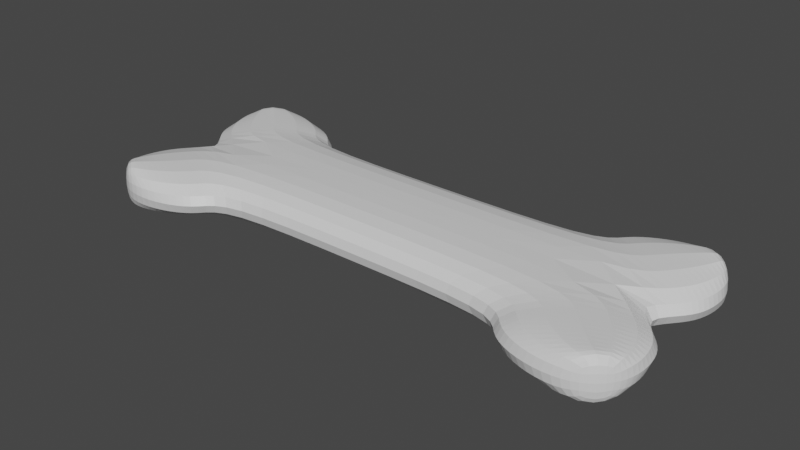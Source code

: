 # Source: treat.blend  (saved by Blender 2.92.15; exported with 4.5.12 LTS)
import bpy
from mathutils import Matrix  # noqa: F401  (used for matrix-valued properties, if any)

bpy.ops.wm.read_factory_settings(use_empty=True)
scene = bpy.context.scene
scene.name = 'Scene'

# ---- collections
col_collection = bpy.data.collections.new('Collection'); scene.collection.children.link(col_collection)

# ---- materials (node trees are filled in below, after node groups)
mat_material = bpy.data.materials.new('Material')
mat_material.alpha_threshold = 0.0
mat_material.use_transparent_shadow = False
mat_material.line_color = (0.0, 0.0, 0.0, 1.0)

# ---- material node trees
mat_material.use_nodes = True; mat_material.node_tree.nodes.clear()
_N = mat_material.node_tree.nodes; _L = mat_material.node_tree.links
n0 = _N.new('ShaderNodeOutputMaterial'); n0.name = 'Material Output'; n0.location = (300, 300)
n1 = _N.new('ShaderNodeBsdfPrincipled'); n1.name = 'Principled BSDF'; n1.location = (10, 300)
n1.distribution = 'GGX'
n1.subsurface_method = 'BURLEY'
n1.inputs[2].default_value = 0.4
n1.inputs[3].default_value = 1.45
n1.inputs[27].default_value = (0.0, 0.0, 0.0, 1.0)
n1.inputs[28].default_value = 1.0
_L.new(n1.outputs[0], n0.inputs[0])
n0.is_active_output = True

# ---- world
world_world = bpy.data.worlds.new('World'); scene.world = world_world
world_world.use_nodes = True; world_world.node_tree.nodes.clear()
_N = world_world.node_tree.nodes; _L = world_world.node_tree.links
n0 = _N.new('ShaderNodeOutputWorld'); n0.name = 'World Output'; n0.location = (300, 300)
n1 = _N.new('ShaderNodeBackground'); n1.name = 'Background'; n1.location = (10, 300)
n1.inputs[0].default_value = (0.05088, 0.05088, 0.05088, 1.0)
_L.new(n1.outputs[0], n0.inputs[0])
n0.is_active_output = True
world_world.color = (0.05088, 0.05088, 0.05088)
world_world.use_sun_shadow = False
world_world.sun_shadow_jitter_overblur = 0.0

# ---- meshes
me_cube = bpy.data.meshes.new('Cube')
me_cube.from_pydata([(0.1924, 0.09112, 0.03061), (0.1924, 0.09112, -0.03061), (0.2083, 0.1234, 0.03061), (0.2083, 0.1234, -0.03061), (0.0, 0.09112, 0.03061), (0.0, 0.09112, -0.03061), (0.2406, 0.1419, -0.03061), (0.2406, 0.1419, 0.03061), (0.2861, 0.1495, -0.03061), (0.2861, 0.1495, 0.03061), (0.3292, 0.1408, -0.03061), (0.3292, 0.1408, 0.03061), (0.3537, 0.1168, -0.03061), (0.3537, 0.1168, 0.03061), (0.3665, 0.08706, -0.03061), (0.3665, 0.08706, 0.03061), (0.3665, 0.05173, -0.03061), (0.3665, 0.05173, 0.03061), (0.3563, 0.02714, -0.03061), (0.3563, 0.02714, 0.03061), (0.3261, 0.0, -0.03061), (0.3261, 0.0, 0.03061), (0.0, 0.0, -0.03061), (0.0, 0.0, 0.03061)], [], [(10, 11, 13, 12), (6, 7, 9, 8), (3, 2, 7, 6), (8, 9, 11, 10), (1, 0, 2, 3), (5, 4, 0, 1), (12, 13, 15, 14), (14, 15, 17, 16), (16, 17, 19, 18), (18, 19, 21, 20), (5, 1, 20, 22), (3, 18, 20, 1), (6, 16, 18, 3), (8, 14, 16, 6), (10, 12, 14, 8), (23, 21, 0, 4), (0, 21, 19, 2), (2, 19, 17, 7), (7, 17, 15, 9), (9, 15, 13, 11)])
_uv = me_cube.uv_layers.new(name='UVMap')
_uv.uv.foreach_set('vector', [0.375, 0.75, 0.625, 0.75, 0.625, 0.75, 0.375, 0.75, 0.375, 0.75, 0.625, 0.75, 0.625, 0.75, 0.375, 0.75, 0.375, 0.75, 0.625, 0.75, 0.625, 0.75, 0.375, 0.75, 0.375, 0.75, 0.625, 0.75, 0.625, 0.75, 0.375, 0.75, 0.375, 0.5, 0.625, 0.5, 0.625, 0.75, 0.375, 0.75, 0.375, 0.25, 0.625, 0.25, 0.625, 0.5, 0.375, 0.5, 0.375, 0.75, 0.625, 0.75, 0.625, 0.75, 0.375, 0.75, 0.375, 0.75, 0.625, 0.75, 0.625, 0.75, 0.375, 0.75, 0.375, 0.75, 0.625, 0.75, 0.625, 0.75, 0.375, 0.75, 0.375, 0.75, 0.625, 0.75, 0.625, 0.75, 0.375, 0.75, 0.375, 0.25, 0.375, 0.5, 0.0, 0.0, 0.0, 0.0, 0.375, 0.75, 0.375, 0.75, 0.375, 0.75, 0.375, 0.5, 0.375, 0.75, 0.375, 0.75, 0.375, 0.75, 0.375, 0.75, 0.375, 0.75, 0.375, 0.75, 0.375, 0.75, 0.375, 0.75, 0.375, 0.75, 0.375, 0.75, 0.375, 0.75, 0.375, 0.75, 0.0, 0.0, 0.0, 0.0, 0.625, 0.5, 0.625, 0.25, 0.625, 0.5, 0.0, 0.0, 0.625, 0.75, 0.625, 0.75, 0.625, 0.75, 0.625, 0.75, 0.625, 0.75, 0.625, 0.75, 0.625, 0.75, 0.625, 0.75, 0.625, 0.75, 0.625, 0.75, 0.625, 0.75, 0.625, 0.75, 0.625, 0.75, 0.625, 0.75])
me_cube.materials.append(mat_material)
me_cube.use_remesh_preserve_volume = False
me_cube.use_remesh_preserve_attributes = False
me_cube.use_mirror_vertex_groups = False
me_cube.update()

# ---- objects
ob_cube = bpy.data.objects.new('Cube', me_cube)

# ---- transforms, parenting, visibility, modifiers, constraints
ob_cube.location = (0.0, 0.0, 0.0)
ob_cube.lock_rotations_4d = False
ob_cube.empty_display_type = 'ARROWS'
ob_cube.lineart.crease_threshold = 0.0
_m = ob_cube.modifiers.new('Mirror', 'MIRROR')
_m.use_axis = (True, True, False)
_m.use_clip = True
_m = ob_cube.modifiers.new('Subdivision', 'SUBSURF')
_m.uv_smooth = 'PRESERVE_CORNERS'
_m.levels = 2

# ---- collection membership
col_collection.objects.link(ob_cube)

# ---- scene / render settings (as saved in the file)
scene.frame_start = 1; scene.frame_end = 250; scene.frame_set(1)
scene.render.engine = 'BLENDER_EEVEE_NEXT'
scene.cycles.use_denoising = False
scene.cycles.samples = 128
scene.cycles.sampling_pattern = 'TABULATED_SOBOL'
scene.cycles.use_adaptive_sampling = False
scene.cycles.use_light_tree = False
scene.view_settings.view_transform = 'Filmic'
bpy.context.view_layer.update()

# ---- added for rendering (the .blend has no active camera and no usable light): camera, sun
cam_auto = bpy.data.cameras.new('AutoCamera')
cam_auto.lens = 50.0
cam_auto.sensor_width = 36.0
cam_auto.clip_end = 1000.0
ob_auto_camera = bpy.data.objects.new('AutoCamera', cam_auto)
scene.collection.objects.link(ob_auto_camera)
ob_auto_camera.location = (0.734733, -0.881679, 0.587786)
ob_auto_camera.rotation_euler = (1.09748, -7.21219e-08, 0.694738)
scene.camera = ob_auto_camera
light_auto_sun = bpy.data.lights.new('AutoSun', 'SUN')
light_auto_sun.energy = 3.0
light_auto_sun.angle = 0.0523599
ob_auto_sun = bpy.data.objects.new('AutoSun', light_auto_sun)
scene.collection.objects.link(ob_auto_sun)
ob_auto_sun.rotation_euler = (0.872665, 0.174533, 0.523599)
bpy.context.view_layer.update()
